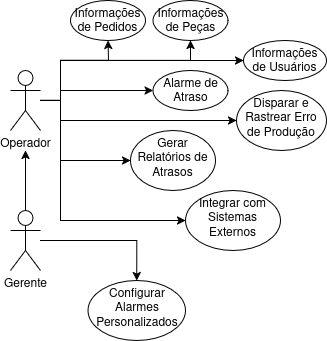

The diagram above was exported from draw.io. Its source (the exported page's mxGraphModel, read from the mxfile embedded in the PNG):
<mxGraphModel dx="1360" dy="795" grid="1" gridSize="10" guides="1" tooltips="1" connect="1" arrows="1" fold="1" page="1" pageScale="1" pageWidth="850" pageHeight="1100" math="0" shadow="0">
  <root>
    <mxCell id="0" />
    <mxCell id="1" parent="0" />
    <mxCell id="hnTzQV-1Crk5D5xgKb9x-7" value="" style="edgeStyle=orthogonalEdgeStyle;rounded=0;orthogonalLoop=1;jettySize=auto;html=1;" edge="1" parent="1" source="hnTzQV-1Crk5D5xgKb9x-1" target="hnTzQV-1Crk5D5xgKb9x-6">
      <mxGeometry relative="1" as="geometry">
        <Array as="points">
          <mxPoint x="220" y="270" />
          <mxPoint x="220" y="230" />
          <mxPoint x="268" y="230" />
        </Array>
      </mxGeometry>
    </mxCell>
    <mxCell id="hnTzQV-1Crk5D5xgKb9x-20" style="edgeStyle=orthogonalEdgeStyle;rounded=0;orthogonalLoop=1;jettySize=auto;html=1;entryX=0;entryY=0.5;entryDx=0;entryDy=0;" edge="1" parent="1" source="hnTzQV-1Crk5D5xgKb9x-1" target="hnTzQV-1Crk5D5xgKb9x-12">
      <mxGeometry relative="1" as="geometry">
        <Array as="points">
          <mxPoint x="220" y="270" />
          <mxPoint x="220" y="230" />
          <mxPoint x="403" y="230" />
        </Array>
      </mxGeometry>
    </mxCell>
    <mxCell id="hnTzQV-1Crk5D5xgKb9x-22" style="edgeStyle=orthogonalEdgeStyle;rounded=0;orthogonalLoop=1;jettySize=auto;html=1;entryX=0;entryY=0.5;entryDx=0;entryDy=0;" edge="1" parent="1" source="hnTzQV-1Crk5D5xgKb9x-1" target="hnTzQV-1Crk5D5xgKb9x-14">
      <mxGeometry relative="1" as="geometry">
        <Array as="points">
          <mxPoint x="220" y="270" />
          <mxPoint x="220" y="390" />
        </Array>
      </mxGeometry>
    </mxCell>
    <mxCell id="hnTzQV-1Crk5D5xgKb9x-23" style="edgeStyle=orthogonalEdgeStyle;rounded=0;orthogonalLoop=1;jettySize=auto;html=1;entryX=0;entryY=0.5;entryDx=0;entryDy=0;" edge="1" parent="1" source="hnTzQV-1Crk5D5xgKb9x-1" target="hnTzQV-1Crk5D5xgKb9x-15">
      <mxGeometry relative="1" as="geometry">
        <Array as="points">
          <mxPoint x="220" y="270" />
          <mxPoint x="220" y="330" />
        </Array>
      </mxGeometry>
    </mxCell>
    <mxCell id="hnTzQV-1Crk5D5xgKb9x-24" style="edgeStyle=orthogonalEdgeStyle;rounded=0;orthogonalLoop=1;jettySize=auto;html=1;" edge="1" parent="1" source="hnTzQV-1Crk5D5xgKb9x-1" target="hnTzQV-1Crk5D5xgKb9x-16">
      <mxGeometry relative="1" as="geometry">
        <Array as="points">
          <mxPoint x="220" y="270" />
          <mxPoint x="220" y="260" />
        </Array>
      </mxGeometry>
    </mxCell>
    <mxCell id="hnTzQV-1Crk5D5xgKb9x-25" style="edgeStyle=orthogonalEdgeStyle;rounded=0;orthogonalLoop=1;jettySize=auto;html=1;" edge="1" parent="1" source="hnTzQV-1Crk5D5xgKb9x-1" target="hnTzQV-1Crk5D5xgKb9x-13">
      <mxGeometry relative="1" as="geometry">
        <Array as="points">
          <mxPoint x="220" y="270" />
          <mxPoint x="220" y="290" />
        </Array>
      </mxGeometry>
    </mxCell>
    <mxCell id="hnTzQV-1Crk5D5xgKb9x-26" style="edgeStyle=orthogonalEdgeStyle;rounded=0;orthogonalLoop=1;jettySize=auto;html=1;" edge="1" parent="1" source="hnTzQV-1Crk5D5xgKb9x-1" target="hnTzQV-1Crk5D5xgKb9x-17">
      <mxGeometry relative="1" as="geometry">
        <Array as="points">
          <mxPoint x="220" y="270" />
          <mxPoint x="220" y="230" />
          <mxPoint x="350" y="230" />
        </Array>
      </mxGeometry>
    </mxCell>
    <mxCell id="hnTzQV-1Crk5D5xgKb9x-1" value="&lt;div&gt;Operador&lt;/div&gt;&lt;div&gt;&lt;br&gt;&lt;/div&gt;" style="shape=umlActor;verticalLabelPosition=bottom;verticalAlign=top;html=1;outlineConnect=0;" vertex="1" parent="1">
      <mxGeometry x="170" y="240" width="30" height="60" as="geometry" />
    </mxCell>
    <mxCell id="hnTzQV-1Crk5D5xgKb9x-3" value="" style="edgeStyle=orthogonalEdgeStyle;rounded=0;orthogonalLoop=1;jettySize=auto;html=1;" edge="1" parent="1" source="hnTzQV-1Crk5D5xgKb9x-2">
      <mxGeometry relative="1" as="geometry">
        <mxPoint x="185" y="320" as="targetPoint" />
      </mxGeometry>
    </mxCell>
    <mxCell id="hnTzQV-1Crk5D5xgKb9x-9" value="" style="edgeStyle=orthogonalEdgeStyle;rounded=0;orthogonalLoop=1;jettySize=auto;html=1;" edge="1" parent="1" source="hnTzQV-1Crk5D5xgKb9x-2" target="hnTzQV-1Crk5D5xgKb9x-8">
      <mxGeometry relative="1" as="geometry" />
    </mxCell>
    <mxCell id="hnTzQV-1Crk5D5xgKb9x-2" value="&lt;div&gt;Gerente&lt;/div&gt;" style="shape=umlActor;verticalLabelPosition=bottom;verticalAlign=top;html=1;outlineConnect=0;" vertex="1" parent="1">
      <mxGeometry x="170" y="380" width="30" height="60" as="geometry" />
    </mxCell>
    <mxCell id="hnTzQV-1Crk5D5xgKb9x-6" value="Informações de Pedidos" style="ellipse;whiteSpace=wrap;html=1;verticalAlign=top;" vertex="1" parent="1">
      <mxGeometry x="230" y="170" width="75" height="40" as="geometry" />
    </mxCell>
    <mxCell id="hnTzQV-1Crk5D5xgKb9x-8" value="Configurar Alarmes Personalizados" style="ellipse;whiteSpace=wrap;html=1;verticalAlign=top;" vertex="1" parent="1">
      <mxGeometry x="247.5" y="450" width="97.5" height="60" as="geometry" />
    </mxCell>
    <mxCell id="hnTzQV-1Crk5D5xgKb9x-12" value="Informações de Usuários" style="ellipse;whiteSpace=wrap;html=1;verticalAlign=top;" vertex="1" parent="1">
      <mxGeometry x="403" y="210" width="83" height="40" as="geometry" />
    </mxCell>
    <mxCell id="hnTzQV-1Crk5D5xgKb9x-13" value="Disparar e Rastrear Erro de Produção" style="ellipse;whiteSpace=wrap;html=1;verticalAlign=top;" vertex="1" parent="1">
      <mxGeometry x="396" y="260" width="90" height="60" as="geometry" />
    </mxCell>
    <mxCell id="hnTzQV-1Crk5D5xgKb9x-14" value="Integrar com Sistemas Externos" style="ellipse;whiteSpace=wrap;html=1;verticalAlign=top;" vertex="1" parent="1">
      <mxGeometry x="345" y="360" width="95" height="60" as="geometry" />
    </mxCell>
    <mxCell id="hnTzQV-1Crk5D5xgKb9x-15" value="Gerar Relatórios de Atrasos" style="ellipse;whiteSpace=wrap;html=1;verticalAlign=top;" vertex="1" parent="1">
      <mxGeometry x="290" y="300" width="85" height="60" as="geometry" />
    </mxCell>
    <mxCell id="hnTzQV-1Crk5D5xgKb9x-16" value="Alarme de Atraso" style="ellipse;whiteSpace=wrap;html=1;verticalAlign=top;" vertex="1" parent="1">
      <mxGeometry x="312.5" y="240" width="75" height="40" as="geometry" />
    </mxCell>
    <mxCell id="hnTzQV-1Crk5D5xgKb9x-17" value="Informações de Peças" style="ellipse;whiteSpace=wrap;html=1;verticalAlign=top;" vertex="1" parent="1">
      <mxGeometry x="312.5" y="170" width="75" height="40" as="geometry" />
    </mxCell>
  </root>
</mxGraphModel>